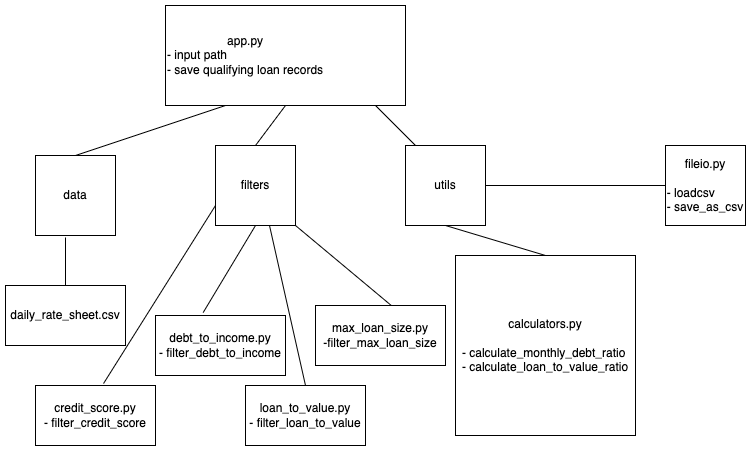

The diagram above was exported from draw.io. Its source (the exported page's mxGraphModel, read from the mxfile embedded in the PNG):
<mxGraphModel dx="946" dy="646" grid="1" gridSize="10" guides="1" tooltips="1" connect="1" arrows="1" fold="1" page="1" pageScale="1" pageWidth="827" pageHeight="1169" math="0" shadow="0">
  <root>
    <mxCell id="WIyWlLk6GJQsqaUBKTNV-0" />
    <mxCell id="WIyWlLk6GJQsqaUBKTNV-1" parent="WIyWlLk6GJQsqaUBKTNV-0" />
    <mxCell id="NSvbN8fl9OnR-BiT6Men-0" value="&lt;div style=&quot;text-align: center&quot;&gt;&lt;span&gt;app.py&lt;/span&gt;&lt;/div&gt;- input path&lt;br&gt;- save qualifying loan records&lt;br&gt;" style="rounded=0;whiteSpace=wrap;html=1;align=left;" vertex="1" parent="WIyWlLk6GJQsqaUBKTNV-1">
      <mxGeometry x="170" y="40" width="240" height="100" as="geometry" />
    </mxCell>
    <mxCell id="NSvbN8fl9OnR-BiT6Men-1" value="data" style="whiteSpace=wrap;html=1;aspect=fixed;" vertex="1" parent="WIyWlLk6GJQsqaUBKTNV-1">
      <mxGeometry x="40" y="190" width="80" height="80" as="geometry" />
    </mxCell>
    <mxCell id="NSvbN8fl9OnR-BiT6Men-2" value="" style="endArrow=none;html=1;rounded=0;entryX=0.375;entryY=1.025;entryDx=0;entryDy=0;entryPerimeter=0;" edge="1" parent="WIyWlLk6GJQsqaUBKTNV-1" target="NSvbN8fl9OnR-BiT6Men-1">
      <mxGeometry width="50" height="50" relative="1" as="geometry">
        <mxPoint x="70" y="320" as="sourcePoint" />
        <mxPoint x="280" y="270" as="targetPoint" />
      </mxGeometry>
    </mxCell>
    <mxCell id="NSvbN8fl9OnR-BiT6Men-3" value="daily_rate_sheet.csv" style="rounded=0;whiteSpace=wrap;html=1;" vertex="1" parent="WIyWlLk6GJQsqaUBKTNV-1">
      <mxGeometry x="10" y="320" width="120" height="60" as="geometry" />
    </mxCell>
    <mxCell id="NSvbN8fl9OnR-BiT6Men-4" value="" style="endArrow=none;html=1;rounded=0;entryX=0.25;entryY=1;entryDx=0;entryDy=0;exitX=0.5;exitY=0;exitDx=0;exitDy=0;" edge="1" parent="WIyWlLk6GJQsqaUBKTNV-1" source="NSvbN8fl9OnR-BiT6Men-1" target="NSvbN8fl9OnR-BiT6Men-0">
      <mxGeometry width="50" height="50" relative="1" as="geometry">
        <mxPoint x="80" y="330" as="sourcePoint" />
        <mxPoint x="80" y="302" as="targetPoint" />
      </mxGeometry>
    </mxCell>
    <mxCell id="NSvbN8fl9OnR-BiT6Men-5" value="calculators.py&lt;br&gt;&lt;br&gt;&lt;div style=&quot;text-align: left&quot;&gt;&lt;span&gt;- calculate_monthly_debt_ratio&lt;/span&gt;&lt;/div&gt;&lt;div style=&quot;text-align: left&quot;&gt;&lt;span&gt;- calculate_loan_to_value_ratio&lt;/span&gt;&lt;/div&gt;" style="whiteSpace=wrap;html=1;aspect=fixed;" vertex="1" parent="WIyWlLk6GJQsqaUBKTNV-1">
      <mxGeometry x="460" y="290" width="180" height="180" as="geometry" />
    </mxCell>
    <mxCell id="NSvbN8fl9OnR-BiT6Men-6" value="filters" style="whiteSpace=wrap;html=1;aspect=fixed;" vertex="1" parent="WIyWlLk6GJQsqaUBKTNV-1">
      <mxGeometry x="220" y="180" width="80" height="80" as="geometry" />
    </mxCell>
    <mxCell id="NSvbN8fl9OnR-BiT6Men-7" value="credit_score.py&lt;br&gt;- filter_credit_score" style="rounded=0;whiteSpace=wrap;html=1;" vertex="1" parent="WIyWlLk6GJQsqaUBKTNV-1">
      <mxGeometry x="40" y="420" width="120" height="60" as="geometry" />
    </mxCell>
    <mxCell id="NSvbN8fl9OnR-BiT6Men-8" value="max_loan_size.py&lt;br&gt;-filter_max_loan_size" style="rounded=0;whiteSpace=wrap;html=1;" vertex="1" parent="WIyWlLk6GJQsqaUBKTNV-1">
      <mxGeometry x="320" y="340" width="130" height="60" as="geometry" />
    </mxCell>
    <mxCell id="NSvbN8fl9OnR-BiT6Men-9" value="debt_to_income.py&lt;br&gt;- filter_debt_to_income" style="rounded=0;whiteSpace=wrap;html=1;" vertex="1" parent="WIyWlLk6GJQsqaUBKTNV-1">
      <mxGeometry x="160" y="350" width="130" height="60" as="geometry" />
    </mxCell>
    <mxCell id="NSvbN8fl9OnR-BiT6Men-10" value="loan_to_value.py&lt;br&gt;- filter_loan_to_value" style="rounded=0;whiteSpace=wrap;html=1;" vertex="1" parent="WIyWlLk6GJQsqaUBKTNV-1">
      <mxGeometry x="250" y="420" width="120" height="60" as="geometry" />
    </mxCell>
    <mxCell id="NSvbN8fl9OnR-BiT6Men-11" value="" style="endArrow=none;html=1;rounded=0;" edge="1" parent="WIyWlLk6GJQsqaUBKTNV-1">
      <mxGeometry width="50" height="50" relative="1" as="geometry">
        <mxPoint x="420" y="180" as="sourcePoint" />
        <mxPoint x="380" y="140" as="targetPoint" />
      </mxGeometry>
    </mxCell>
    <mxCell id="NSvbN8fl9OnR-BiT6Men-12" value="" style="endArrow=none;html=1;rounded=0;entryX=0.5;entryY=1;entryDx=0;entryDy=0;exitX=0.5;exitY=0;exitDx=0;exitDy=0;" edge="1" parent="WIyWlLk6GJQsqaUBKTNV-1" source="NSvbN8fl9OnR-BiT6Men-6" target="NSvbN8fl9OnR-BiT6Men-0">
      <mxGeometry width="50" height="50" relative="1" as="geometry">
        <mxPoint x="100" y="230" as="sourcePoint" />
        <mxPoint x="250" y="160" as="targetPoint" />
      </mxGeometry>
    </mxCell>
    <mxCell id="NSvbN8fl9OnR-BiT6Men-13" value="" style="endArrow=none;html=1;rounded=0;entryX=0;entryY=0.75;entryDx=0;entryDy=0;exitX=0.567;exitY=-0.033;exitDx=0;exitDy=0;exitPerimeter=0;" edge="1" parent="WIyWlLk6GJQsqaUBKTNV-1" source="NSvbN8fl9OnR-BiT6Men-7" target="NSvbN8fl9OnR-BiT6Men-6">
      <mxGeometry width="50" height="50" relative="1" as="geometry">
        <mxPoint x="110" y="240" as="sourcePoint" />
        <mxPoint x="260" y="170" as="targetPoint" />
      </mxGeometry>
    </mxCell>
    <mxCell id="NSvbN8fl9OnR-BiT6Men-14" value="" style="endArrow=none;html=1;rounded=0;entryX=0.5;entryY=1;entryDx=0;entryDy=0;exitX=0.367;exitY=-0.05;exitDx=0;exitDy=0;exitPerimeter=0;" edge="1" parent="WIyWlLk6GJQsqaUBKTNV-1" source="NSvbN8fl9OnR-BiT6Men-9" target="NSvbN8fl9OnR-BiT6Men-6">
      <mxGeometry width="50" height="50" relative="1" as="geometry">
        <mxPoint x="120" y="250" as="sourcePoint" />
        <mxPoint x="270" y="180" as="targetPoint" />
      </mxGeometry>
    </mxCell>
    <mxCell id="NSvbN8fl9OnR-BiT6Men-15" value="" style="endArrow=none;html=1;rounded=0;entryX=0.675;entryY=1;entryDx=0;entryDy=0;entryPerimeter=0;exitX=0.5;exitY=0;exitDx=0;exitDy=0;" edge="1" parent="WIyWlLk6GJQsqaUBKTNV-1" source="NSvbN8fl9OnR-BiT6Men-10" target="NSvbN8fl9OnR-BiT6Men-6">
      <mxGeometry width="50" height="50" relative="1" as="geometry">
        <mxPoint x="590" y="400" as="sourcePoint" />
        <mxPoint x="280" y="190" as="targetPoint" />
      </mxGeometry>
    </mxCell>
    <mxCell id="NSvbN8fl9OnR-BiT6Men-16" value="" style="endArrow=none;html=1;rounded=0;entryX=1;entryY=1;entryDx=0;entryDy=0;exitX=0.583;exitY=0;exitDx=0;exitDy=0;exitPerimeter=0;" edge="1" parent="WIyWlLk6GJQsqaUBKTNV-1" source="NSvbN8fl9OnR-BiT6Men-8" target="NSvbN8fl9OnR-BiT6Men-6">
      <mxGeometry width="50" height="50" relative="1" as="geometry">
        <mxPoint x="140" y="270" as="sourcePoint" />
        <mxPoint x="290" y="200" as="targetPoint" />
      </mxGeometry>
    </mxCell>
    <mxCell id="NSvbN8fl9OnR-BiT6Men-20" value="utils" style="whiteSpace=wrap;html=1;aspect=fixed;" vertex="1" parent="WIyWlLk6GJQsqaUBKTNV-1">
      <mxGeometry x="410" y="180" width="80" height="80" as="geometry" />
    </mxCell>
    <mxCell id="NSvbN8fl9OnR-BiT6Men-21" value="" style="endArrow=none;html=1;rounded=0;entryX=0.5;entryY=0;entryDx=0;entryDy=0;exitX=0.5;exitY=1;exitDx=0;exitDy=0;" edge="1" parent="WIyWlLk6GJQsqaUBKTNV-1" source="NSvbN8fl9OnR-BiT6Men-20" target="NSvbN8fl9OnR-BiT6Men-5">
      <mxGeometry width="50" height="50" relative="1" as="geometry">
        <mxPoint x="430" y="190" as="sourcePoint" />
        <mxPoint x="390" y="150" as="targetPoint" />
      </mxGeometry>
    </mxCell>
    <mxCell id="NSvbN8fl9OnR-BiT6Men-22" value="" style="endArrow=none;html=1;rounded=0;exitX=1;exitY=0.5;exitDx=0;exitDy=0;" edge="1" parent="WIyWlLk6GJQsqaUBKTNV-1" source="NSvbN8fl9OnR-BiT6Men-20">
      <mxGeometry width="50" height="50" relative="1" as="geometry">
        <mxPoint x="440" y="200" as="sourcePoint" />
        <mxPoint x="670" y="220" as="targetPoint" />
      </mxGeometry>
    </mxCell>
    <mxCell id="NSvbN8fl9OnR-BiT6Men-24" value="fileio.py&lt;br&gt;&lt;br&gt;&lt;div style=&quot;text-align: left&quot;&gt;&lt;span&gt;- loadcsv&lt;/span&gt;&lt;/div&gt;&lt;div style=&quot;text-align: left&quot;&gt;&lt;span&gt;- save_as_csv&lt;/span&gt;&lt;/div&gt;" style="whiteSpace=wrap;html=1;aspect=fixed;" vertex="1" parent="WIyWlLk6GJQsqaUBKTNV-1">
      <mxGeometry x="670" y="180" width="80" height="80" as="geometry" />
    </mxCell>
  </root>
</mxGraphModel>